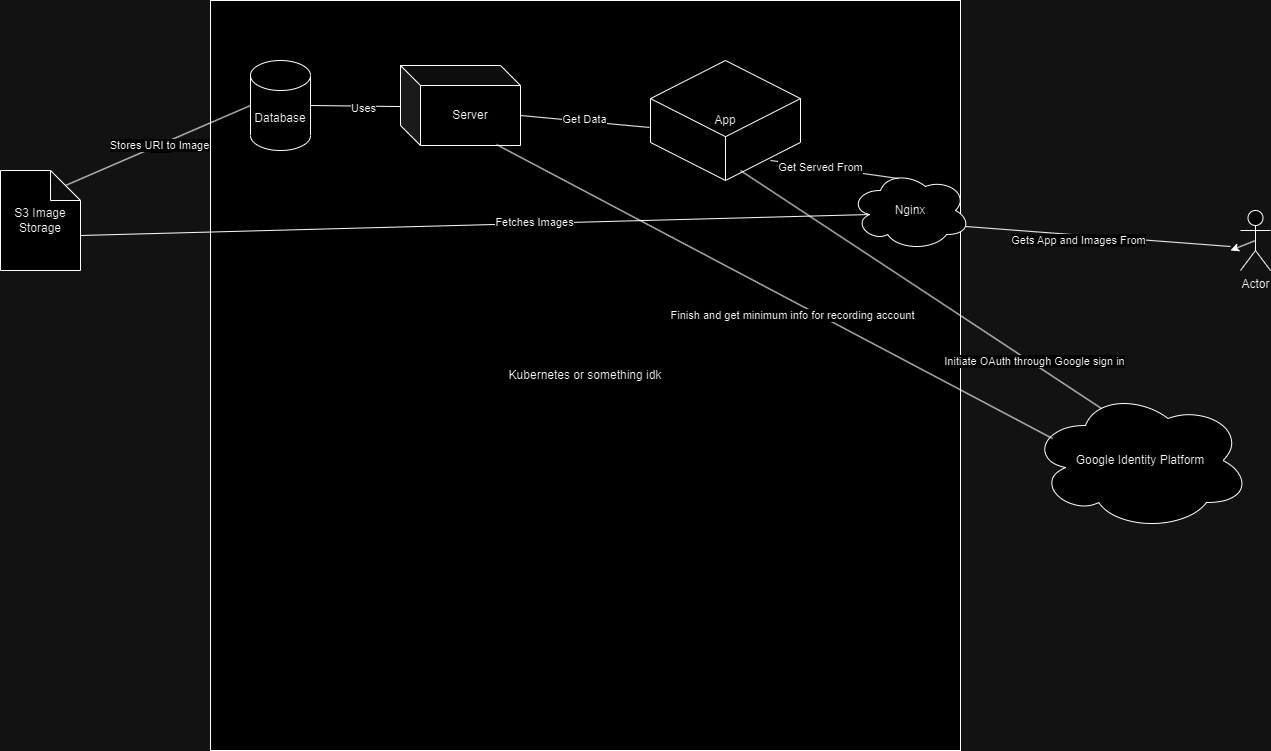

The diagram above was exported from draw.io. Its source (the exported page's mxGraphModel, read from the mxfile embedded in the PNG):
<mxGraphModel dx="2284" dy="1858" grid="1" gridSize="10" guides="1" tooltips="1" connect="1" arrows="1" fold="1" page="1" pageScale="1" pageWidth="850" pageHeight="1100" math="0" shadow="0">
  <root>
    <mxCell id="0" />
    <mxCell id="1" parent="0" />
    <mxCell id="3pymCJJiEFRqPhRM0RlV-6" value="Kubernetes or something idk&lt;br&gt;" style="whiteSpace=wrap;html=1;aspect=fixed;" vertex="1" parent="1">
      <mxGeometry x="40" y="-20" width="750" height="750" as="geometry" />
    </mxCell>
    <mxCell id="3pymCJJiEFRqPhRM0RlV-1" value="Database&lt;br&gt;" style="shape=cylinder3;whiteSpace=wrap;html=1;boundedLbl=1;backgroundOutline=1;size=15;" vertex="1" parent="1">
      <mxGeometry x="80" y="40" width="60" height="90" as="geometry" />
    </mxCell>
    <mxCell id="3pymCJJiEFRqPhRM0RlV-4" value="App&lt;br&gt;" style="html=1;whiteSpace=wrap;shape=isoCube2;backgroundOutline=1;isoAngle=15.833333333333334;" vertex="1" parent="1">
      <mxGeometry x="480" y="40" width="150" height="120" as="geometry" />
    </mxCell>
    <mxCell id="3pymCJJiEFRqPhRM0RlV-7" value="S3 Image Storage&lt;br&gt;" style="shape=note;whiteSpace=wrap;html=1;backgroundOutline=1;darkOpacity=0.05;" vertex="1" parent="1">
      <mxGeometry x="-170" y="150" width="80" height="100" as="geometry" />
    </mxCell>
    <mxCell id="3pymCJJiEFRqPhRM0RlV-8" value="" style="endArrow=none;html=1;rounded=0;exitX=0;exitY=0;exitDx=80;exitDy=65;exitPerimeter=0;entryX=0.16;entryY=0.55;entryDx=0;entryDy=0;entryPerimeter=0;" edge="1" parent="1" source="3pymCJJiEFRqPhRM0RlV-7" target="3pymCJJiEFRqPhRM0RlV-18">
      <mxGeometry width="50" height="50" relative="1" as="geometry">
        <mxPoint x="400" y="420" as="sourcePoint" />
        <mxPoint x="450" y="370" as="targetPoint" />
      </mxGeometry>
    </mxCell>
    <mxCell id="3pymCJJiEFRqPhRM0RlV-13" value="Fetches Images" style="edgeLabel;html=1;align=center;verticalAlign=middle;resizable=0;points=[];" vertex="1" connectable="0" parent="3pymCJJiEFRqPhRM0RlV-8">
      <mxGeometry x="0.1498" y="1" relative="1" as="geometry">
        <mxPoint as="offset" />
      </mxGeometry>
    </mxCell>
    <mxCell id="3pymCJJiEFRqPhRM0RlV-9" value="Server&lt;br&gt;" style="shape=cube;whiteSpace=wrap;html=1;boundedLbl=1;backgroundOutline=1;darkOpacity=0.05;darkOpacity2=0.1;" vertex="1" parent="1">
      <mxGeometry x="230" y="45" width="120" height="80" as="geometry" />
    </mxCell>
    <mxCell id="3pymCJJiEFRqPhRM0RlV-10" value="" style="endArrow=none;html=1;rounded=0;entryX=-0.007;entryY=0.558;entryDx=0;entryDy=0;entryPerimeter=0;exitX=0;exitY=0;exitDx=120;exitDy=50;exitPerimeter=0;" edge="1" parent="1" source="3pymCJJiEFRqPhRM0RlV-9" target="3pymCJJiEFRqPhRM0RlV-4">
      <mxGeometry width="50" height="50" relative="1" as="geometry">
        <mxPoint x="400" y="420" as="sourcePoint" />
        <mxPoint x="450" y="370" as="targetPoint" />
      </mxGeometry>
    </mxCell>
    <mxCell id="3pymCJJiEFRqPhRM0RlV-14" value="Get Data" style="edgeLabel;html=1;align=center;verticalAlign=middle;resizable=0;points=[];" vertex="1" connectable="0" parent="3pymCJJiEFRqPhRM0RlV-10">
      <mxGeometry x="-0.0155" y="2" relative="1" as="geometry">
        <mxPoint as="offset" />
      </mxGeometry>
    </mxCell>
    <mxCell id="3pymCJJiEFRqPhRM0RlV-11" value="" style="endArrow=none;html=1;rounded=0;entryX=0;entryY=0.513;entryDx=0;entryDy=0;entryPerimeter=0;exitX=1;exitY=0.5;exitDx=0;exitDy=0;exitPerimeter=0;" edge="1" parent="1" source="3pymCJJiEFRqPhRM0RlV-1" target="3pymCJJiEFRqPhRM0RlV-9">
      <mxGeometry width="50" height="50" relative="1" as="geometry">
        <mxPoint x="400" y="420" as="sourcePoint" />
        <mxPoint x="450" y="370" as="targetPoint" />
      </mxGeometry>
    </mxCell>
    <mxCell id="3pymCJJiEFRqPhRM0RlV-12" value="Uses" style="edgeLabel;html=1;align=center;verticalAlign=middle;resizable=0;points=[];" vertex="1" connectable="0" parent="3pymCJJiEFRqPhRM0RlV-11">
      <mxGeometry x="0.1784" y="-2" relative="1" as="geometry">
        <mxPoint as="offset" />
      </mxGeometry>
    </mxCell>
    <mxCell id="3pymCJJiEFRqPhRM0RlV-15" value="" style="endArrow=none;html=1;rounded=0;entryX=0;entryY=0.5;entryDx=0;entryDy=0;entryPerimeter=0;exitX=0;exitY=0;exitDx=65;exitDy=15;exitPerimeter=0;" edge="1" parent="1" source="3pymCJJiEFRqPhRM0RlV-7" target="3pymCJJiEFRqPhRM0RlV-1">
      <mxGeometry width="50" height="50" relative="1" as="geometry">
        <mxPoint x="-60" y="140" as="sourcePoint" />
        <mxPoint x="-10" y="90" as="targetPoint" />
      </mxGeometry>
    </mxCell>
    <mxCell id="3pymCJJiEFRqPhRM0RlV-16" value="Text" style="edgeLabel;html=1;align=center;verticalAlign=middle;resizable=0;points=[];" vertex="1" connectable="0" parent="3pymCJJiEFRqPhRM0RlV-15">
      <mxGeometry x="-0.5596" y="-1" relative="1" as="geometry">
        <mxPoint x="54" y="-23" as="offset" />
      </mxGeometry>
    </mxCell>
    <mxCell id="3pymCJJiEFRqPhRM0RlV-17" value="Stores URI to Image" style="edgeLabel;html=1;align=center;verticalAlign=middle;resizable=0;points=[];" vertex="1" connectable="0" parent="3pymCJJiEFRqPhRM0RlV-15">
      <mxGeometry x="0.0176" relative="1" as="geometry">
        <mxPoint x="-1" as="offset" />
      </mxGeometry>
    </mxCell>
    <mxCell id="3pymCJJiEFRqPhRM0RlV-18" value="Nginx" style="ellipse;shape=cloud;whiteSpace=wrap;html=1;" vertex="1" parent="1">
      <mxGeometry x="680" y="150" width="120" height="80" as="geometry" />
    </mxCell>
    <mxCell id="3pymCJJiEFRqPhRM0RlV-19" value="" style="endArrow=none;html=1;rounded=0;entryX=0.4;entryY=0.1;entryDx=0;entryDy=0;entryPerimeter=0;exitX=0.8;exitY=0.833;exitDx=0;exitDy=0;exitPerimeter=0;" edge="1" parent="1" source="3pymCJJiEFRqPhRM0RlV-4" target="3pymCJJiEFRqPhRM0RlV-18">
      <mxGeometry width="50" height="50" relative="1" as="geometry">
        <mxPoint x="400" y="420" as="sourcePoint" />
        <mxPoint x="450" y="370" as="targetPoint" />
      </mxGeometry>
    </mxCell>
    <mxCell id="3pymCJJiEFRqPhRM0RlV-20" value="Get Served From" style="edgeLabel;html=1;align=center;verticalAlign=middle;resizable=0;points=[];" vertex="1" connectable="0" parent="3pymCJJiEFRqPhRM0RlV-19">
      <mxGeometry x="-0.2208" relative="1" as="geometry">
        <mxPoint as="offset" />
      </mxGeometry>
    </mxCell>
    <mxCell id="3pymCJJiEFRqPhRM0RlV-21" value="Actor" style="shape=umlActor;verticalLabelPosition=bottom;verticalAlign=top;html=1;outlineConnect=0;" vertex="1" parent="1">
      <mxGeometry x="1070" y="190" width="30" height="60" as="geometry" />
    </mxCell>
    <mxCell id="3pymCJJiEFRqPhRM0RlV-22" value="" style="endArrow=none;html=1;rounded=0;entryX=0.96;entryY=0.7;entryDx=0;entryDy=0;entryPerimeter=0;" edge="1" parent="1" target="3pymCJJiEFRqPhRM0RlV-18">
      <mxGeometry width="50" height="50" relative="1" as="geometry">
        <mxPoint x="1060" y="226" as="sourcePoint" />
        <mxPoint x="450" y="370" as="targetPoint" />
      </mxGeometry>
    </mxCell>
    <mxCell id="3pymCJJiEFRqPhRM0RlV-25" value="Gets App and Images From" style="edgeLabel;html=1;align=center;verticalAlign=middle;resizable=0;points=[];" vertex="1" connectable="0" parent="3pymCJJiEFRqPhRM0RlV-22">
      <mxGeometry x="0.1541" y="5" relative="1" as="geometry">
        <mxPoint as="offset" />
      </mxGeometry>
    </mxCell>
    <mxCell id="3pymCJJiEFRqPhRM0RlV-23" style="edgeStyle=none;rounded=0;orthogonalLoop=1;jettySize=auto;html=1;exitX=0.5;exitY=0.5;exitDx=0;exitDy=0;exitPerimeter=0;" edge="1" parent="1" source="3pymCJJiEFRqPhRM0RlV-21">
      <mxGeometry relative="1" as="geometry">
        <mxPoint x="1060" y="230" as="targetPoint" />
        <Array as="points">
          <mxPoint x="1060" y="230" />
        </Array>
      </mxGeometry>
    </mxCell>
    <mxCell id="3pymCJJiEFRqPhRM0RlV-24" style="edgeStyle=none;rounded=0;orthogonalLoop=1;jettySize=auto;html=1;exitX=0.5;exitY=0;exitDx=0;exitDy=0;exitPerimeter=0;" edge="1" parent="1" source="3pymCJJiEFRqPhRM0RlV-21" target="3pymCJJiEFRqPhRM0RlV-21">
      <mxGeometry relative="1" as="geometry" />
    </mxCell>
    <mxCell id="3pymCJJiEFRqPhRM0RlV-26" value="Google Identity Platform" style="ellipse;shape=cloud;whiteSpace=wrap;html=1;" vertex="1" parent="1">
      <mxGeometry x="860" y="370" width="220" height="140" as="geometry" />
    </mxCell>
    <mxCell id="3pymCJJiEFRqPhRM0RlV-27" value="" style="endArrow=none;html=1;rounded=0;entryX=0.8;entryY=0.988;entryDx=0;entryDy=0;entryPerimeter=0;exitX=0.1;exitY=0.343;exitDx=0;exitDy=0;exitPerimeter=0;" edge="1" parent="1" source="3pymCJJiEFRqPhRM0RlV-26" target="3pymCJJiEFRqPhRM0RlV-9">
      <mxGeometry width="50" height="50" relative="1" as="geometry">
        <mxPoint x="400" y="420" as="sourcePoint" />
        <mxPoint x="450" y="370" as="targetPoint" />
      </mxGeometry>
    </mxCell>
    <mxCell id="3pymCJJiEFRqPhRM0RlV-30" value="Finish and get minimum info for recording account&lt;br&gt;" style="edgeLabel;html=1;align=center;verticalAlign=middle;resizable=0;points=[];" vertex="1" connectable="0" parent="3pymCJJiEFRqPhRM0RlV-27">
      <mxGeometry x="-0.5474" y="2" relative="1" as="geometry">
        <mxPoint x="-134" y="-59" as="offset" />
      </mxGeometry>
    </mxCell>
    <mxCell id="3pymCJJiEFRqPhRM0RlV-28" value="" style="endArrow=none;html=1;rounded=0;entryX=0.6;entryY=0.917;entryDx=0;entryDy=0;entryPerimeter=0;exitX=0.323;exitY=0.129;exitDx=0;exitDy=0;exitPerimeter=0;" edge="1" parent="1" source="3pymCJJiEFRqPhRM0RlV-26" target="3pymCJJiEFRqPhRM0RlV-4">
      <mxGeometry width="50" height="50" relative="1" as="geometry">
        <mxPoint x="530" y="220" as="sourcePoint" />
        <mxPoint x="580" y="170" as="targetPoint" />
      </mxGeometry>
    </mxCell>
    <mxCell id="3pymCJJiEFRqPhRM0RlV-29" value="Initiate OAuth through Google sign in" style="edgeLabel;html=1;align=center;verticalAlign=middle;resizable=0;points=[];" vertex="1" connectable="0" parent="3pymCJJiEFRqPhRM0RlV-28">
      <mxGeometry x="-0.6181" y="-4" relative="1" as="geometry">
        <mxPoint y="1" as="offset" />
      </mxGeometry>
    </mxCell>
  </root>
</mxGraphModel>